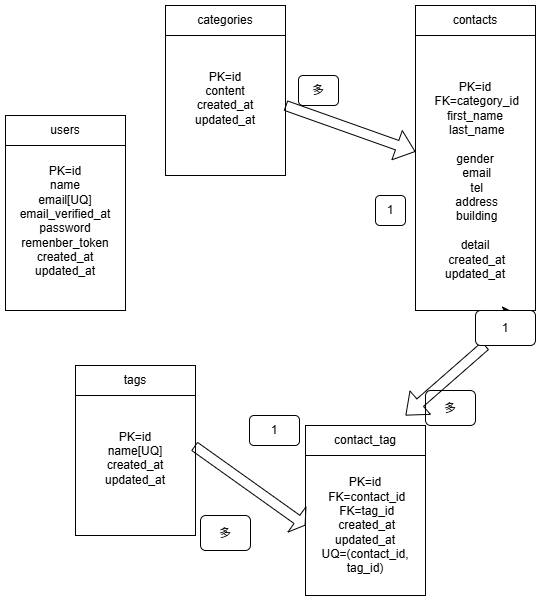

The diagram above was exported from draw.io. Its source (the exported page's mxGraphModel, read from the mxfile embedded in the PNG):
<mxGraphModel dx="644" dy="725" grid="1" gridSize="10" guides="1" tooltips="1" connect="1" arrows="1" fold="1" page="1" pageScale="1" pageWidth="827" pageHeight="1169" math="0" shadow="0">
  <root>
    <mxCell id="0" />
    <mxCell id="1" parent="0" />
    <mxCell id="vlHN7h_VB838G68bTijh-18" edge="1" parent="1" source="vlHN7h_VB838G68bTijh-1" style="edgeStyle=none;html=1;exitX=0.75;exitY=0;exitDx=0;exitDy=0;" target="vlHN7h_VB838G68bTijh-2">
      <mxGeometry relative="1" as="geometry" />
    </mxCell>
    <mxCell id="vlHN7h_VB838G68bTijh-1" parent="1" style="rounded=0;whiteSpace=wrap;html=1;" value="users" vertex="1">
      <mxGeometry height="30" width="120" x="120" y="200" as="geometry" />
    </mxCell>
    <mxCell id="vlHN7h_VB838G68bTijh-2" parent="1" style="rounded=0;whiteSpace=wrap;html=1;" value="PK=id&lt;br&gt;name&lt;br&gt;email[UQ]&lt;br&gt;email_verified_at&lt;br&gt;password&lt;br&gt;remenber_token&lt;div&gt;&lt;font color=&quot;#000000&quot;&gt;created_at&lt;br&gt;updated_at&lt;br&gt;&lt;/font&gt;&lt;br&gt;&lt;/div&gt;" vertex="1">
      <mxGeometry height="165" width="120" x="120" y="230" as="geometry" />
    </mxCell>
    <mxCell id="vlHN7h_VB838G68bTijh-5" parent="1" style="rounded=0;whiteSpace=wrap;html=1;" value="PK=id&lt;br&gt;content&lt;br&gt;&lt;div&gt;&lt;div&gt;&lt;font color=&quot;#000000&quot;&gt;created_at&lt;br&gt;updated_at&lt;br&gt;&lt;/font&gt;&lt;br&gt;&lt;/div&gt;&lt;/div&gt;" vertex="1">
      <mxGeometry height="140" width="120" x="280" y="120" as="geometry" />
    </mxCell>
    <mxCell id="vlHN7h_VB838G68bTijh-8" edge="1" parent="1" source="vlHN7h_VB838G68bTijh-6" style="edgeStyle=none;html=1;" target="vlHN7h_VB838G68bTijh-5" value="">
      <mxGeometry relative="1" as="geometry" />
    </mxCell>
    <mxCell id="vlHN7h_VB838G68bTijh-6" parent="1" style="rounded=0;whiteSpace=wrap;html=1;" value="categories" vertex="1">
      <mxGeometry height="30" width="120" x="280" y="90" as="geometry" />
    </mxCell>
    <mxCell id="vlHN7h_VB838G68bTijh-7" parent="1" style="rounded=0;whiteSpace=wrap;html=1;" value="&lt;div&gt;&lt;div&gt;&lt;br&gt;PK=id&lt;br&gt;&amp;nbsp;FK=category_id&lt;br&gt;first_name&lt;br&gt;&amp;nbsp;last_name&lt;br&gt;&lt;br&gt;gender&lt;br&gt;&amp;nbsp;email&lt;br&gt;&amp;nbsp;tel&lt;br&gt;&amp;nbsp;address&lt;br&gt;&amp;nbsp;building&lt;br&gt;&lt;br&gt;detail&lt;br&gt;&amp;nbsp;created_at&lt;br&gt;updated_at&lt;/div&gt;&lt;/div&gt;" vertex="1">
      <mxGeometry height="275" width="120" x="530" y="120" as="geometry" />
    </mxCell>
    <mxCell id="vlHN7h_VB838G68bTijh-9" parent="1" style="rounded=0;whiteSpace=wrap;html=1;" value="contacts" vertex="1">
      <mxGeometry height="30" width="120" x="530" y="90" as="geometry" />
    </mxCell>
    <mxCell id="vlHN7h_VB838G68bTijh-12" parent="1" style="rounded=0;whiteSpace=wrap;html=1;" value="PK=id&lt;br&gt;name[UQ]&lt;br&gt;&lt;div&gt;&lt;div&gt;&lt;font color=&quot;#000000&quot;&gt;created_at&lt;br&gt;updated_at&lt;br&gt;&lt;/font&gt;&lt;br&gt;&lt;/div&gt;&lt;/div&gt;" vertex="1">
      <mxGeometry height="140" width="120" x="190" y="480" as="geometry" />
    </mxCell>
    <mxCell id="vlHN7h_VB838G68bTijh-13" parent="1" style="rounded=0;whiteSpace=wrap;html=1;" value="tags" vertex="1">
      <mxGeometry height="30" width="120" x="190" y="450" as="geometry" />
    </mxCell>
    <mxCell id="vlHN7h_VB838G68bTijh-16" parent="1" style="rounded=0;whiteSpace=wrap;html=1;" value="&lt;div&gt;&lt;div&gt;PK=id&lt;/div&gt;&lt;div&gt;&amp;nbsp;FK=contact_id&lt;/div&gt;&lt;div&gt;&amp;nbsp;FK=tag_id&lt;/div&gt;&lt;div&gt;&amp;nbsp;created_at&lt;br&gt;updated_at&lt;br&gt;UQ=(contact_id, tag_id)&lt;/div&gt;&lt;/div&gt;" vertex="1">
      <mxGeometry height="140" width="120" x="420" y="540" as="geometry" />
    </mxCell>
    <mxCell id="vlHN7h_VB838G68bTijh-17" parent="1" style="rounded=0;whiteSpace=wrap;html=1;" value="contact_tag" vertex="1">
      <mxGeometry height="30" width="120" x="420" y="510" as="geometry" />
    </mxCell>
    <mxCell id="vlHN7h_VB838G68bTijh-49" edge="1" parent="1" source="vlHN7h_VB838G68bTijh-7" style="edgeStyle=none;html=1;exitX=0.5;exitY=1;exitDx=0;exitDy=0;entryX=0.75;entryY=0;entryDx=0;entryDy=0;" value="">
      <mxGeometry relative="1" as="geometry">
        <mxPoint x="590" y="395" as="sourcePoint" />
        <mxPoint x="625" y="395" as="targetPoint" />
      </mxGeometry>
    </mxCell>
    <mxCell id="s2BJ-UHHCKA6l70c2AKx-3" parent="1" style="rounded=1;whiteSpace=wrap;html=1;" value="1" vertex="1">
      <mxGeometry height="30" width="30" x="490" y="280" as="geometry" />
    </mxCell>
    <mxCell id="s2BJ-UHHCKA6l70c2AKx-4" parent="1" style="rounded=1;whiteSpace=wrap;html=1;" value="多" vertex="1">
      <mxGeometry height="30" width="40" x="413" y="160" as="geometry" />
    </mxCell>
    <mxCell id="s2BJ-UHHCKA6l70c2AKx-5" parent="1" style="rounded=1;whiteSpace=wrap;html=1;" value="多" vertex="1">
      <mxGeometry height="35" width="50" x="540" y="475" as="geometry" />
    </mxCell>
    <mxCell id="s2BJ-UHHCKA6l70c2AKx-7" edge="1" parent="1" source="s2BJ-UHHCKA6l70c2AKx-6" style="shape=flexArrow;endArrow=classic;html=1;" value="">
      <mxGeometry height="50" relative="1" width="50" as="geometry">
        <mxPoint x="620" y="400" as="sourcePoint" />
        <mxPoint x="520" y="500" as="targetPoint" />
      </mxGeometry>
    </mxCell>
    <mxCell id="s2BJ-UHHCKA6l70c2AKx-10" edge="1" parent="1" source="vlHN7h_VB838G68bTijh-12" style="shape=flexArrow;endArrow=classic;html=1;exitX=0.99;exitY=0.362;exitDx=0;exitDy=0;width=10;endSize=3;entryX=0;entryY=0.5;entryDx=0;entryDy=0;exitPerimeter=0;" target="vlHN7h_VB838G68bTijh-16" value="">
      <mxGeometry height="50" relative="1" width="50" as="geometry">
        <mxPoint x="350" y="650" as="sourcePoint" />
        <mxPoint x="400" y="600" as="targetPoint" />
      </mxGeometry>
    </mxCell>
    <mxCell id="s2BJ-UHHCKA6l70c2AKx-11" parent="1" style="rounded=1;whiteSpace=wrap;html=1;" value="1" vertex="1">
      <mxGeometry height="30" width="50" x="364" y="500" as="geometry" />
    </mxCell>
    <mxCell id="s2BJ-UHHCKA6l70c2AKx-13" parent="1" style="rounded=1;whiteSpace=wrap;html=1;" value="多" vertex="1">
      <mxGeometry height="35" width="50" x="315" y="600" as="geometry" />
    </mxCell>
    <mxCell id="s2BJ-UHHCKA6l70c2AKx-1" edge="1" parent="1" source="vlHN7h_VB838G68bTijh-5" style="shape=flexArrow;endArrow=classic;html=1;exitX=1;exitY=0.5;exitDx=0;exitDy=0;" target="vlHN7h_VB838G68bTijh-7" value="">
      <mxGeometry height="50" relative="1" width="50" as="geometry">
        <mxPoint x="430" y="260" as="sourcePoint" />
        <mxPoint x="520" y="220" as="targetPoint" />
      </mxGeometry>
    </mxCell>
    <mxCell id="zQaUsfVfN2r6Z7Smh9KE-4" edge="1" parent="1" style="shape=flexArrow;endArrow=classic;html=1;" target="s2BJ-UHHCKA6l70c2AKx-6" value="">
      <mxGeometry height="50" relative="1" width="50" as="geometry">
        <mxPoint x="620" y="400" as="sourcePoint" />
        <mxPoint x="520" y="500" as="targetPoint" />
      </mxGeometry>
    </mxCell>
    <mxCell id="s2BJ-UHHCKA6l70c2AKx-6" parent="1" style="rounded=1;whiteSpace=wrap;html=1;" value="1" vertex="1">
      <mxGeometry height="35" width="60" x="590" y="395" as="geometry" />
    </mxCell>
  </root>
</mxGraphModel>